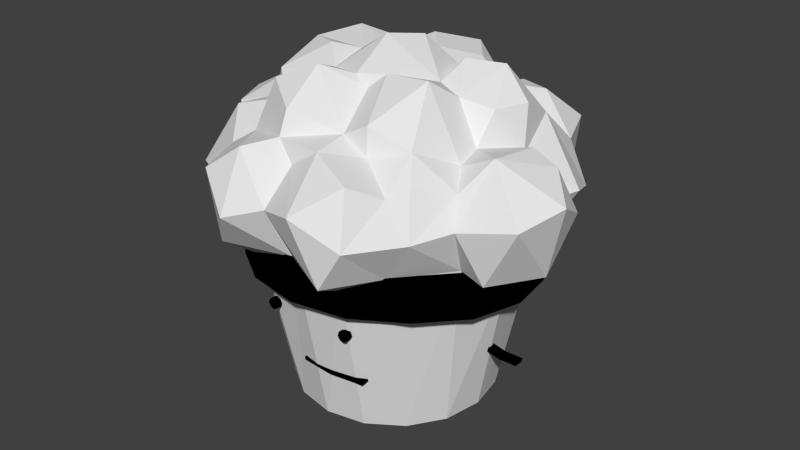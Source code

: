 # Source: stone.blend  (saved by Blender 2.73.0; exported with 4.5.12 LTS)
import bpy
from mathutils import Matrix  # noqa: F401  (used for matrix-valued properties, if any)

bpy.ops.wm.read_factory_settings(use_empty=True)
scene = bpy.context.scene
scene.name = 'Scene'

# ---- collections
col_collection_1 = bpy.data.collections.new('Collection 1'); scene.collection.children.link(col_collection_1)

# ---- materials (node trees are filled in below, after node groups)
mat_white = bpy.data.materials.new('white')
mat_white.alpha_threshold = 0.0
mat_white.diffuse_color = (0.8689, 0.8689, 0.8689, 1.0)
mat_white.roughness = 0.5
mat_black = bpy.data.materials.new('black')
mat_black.alpha_threshold = 0.0
mat_black.diffuse_color = (0.004116, 0.0007449, 0.004895, 1.0)
mat_black.roughness = 0.5

# ---- material node trees
mat_white.use_nodes = True; mat_white.node_tree.nodes.clear()
_N = mat_white.node_tree.nodes; _L = mat_white.node_tree.links
n0 = _N.new('ShaderNodeOutputMaterial'); n0.name = 'Material Output'; n0.location = (300, 300)
n1 = _N.new('ShaderNodeBsdfDiffuse'); n1.name = 'Diffuse BSDF'; n1.location = (10, 300)
_L.new(n1.outputs[0], n0.inputs[0])
n0.is_active_output = True
mat_black.use_nodes = True; mat_black.node_tree.nodes.clear()
_N = mat_black.node_tree.nodes; _L = mat_black.node_tree.links
n0 = _N.new('ShaderNodeOutputMaterial'); n0.name = 'Material Output'; n0.location = (300, 300)
n1 = _N.new('ShaderNodeBsdfDiffuse'); n1.name = 'Diffuse BSDF'; n1.location = (10, 300)
n1.inputs[0].default_value = (0.0, 0.0, 0.0, 1.0)
_L.new(n1.outputs[0], n0.inputs[0])
n0.is_active_output = True

# ---- world
world_world = bpy.data.worlds.new('World'); scene.world = world_world
world_world.use_nodes = True; world_world.node_tree.nodes.clear()
_N = world_world.node_tree.nodes; _L = world_world.node_tree.links
n0 = _N.new('ShaderNodeOutputWorld'); n0.name = 'World Output'; n0.location = (300, 300)
n1 = _N.new('ShaderNodeBackground'); n1.name = 'Background'; n1.location = (10, 300)
n1.inputs[0].default_value = (0.05088, 0.05088, 0.05088, 1.0)
_L.new(n1.outputs[0], n0.inputs[0])
n0.is_active_output = True
world_world.color = (0.05088, 0.05088, 0.05088)
world_world.use_sun_shadow = False
world_world.sun_shadow_jitter_overblur = 0.0
world_world.cycles.sampling_method = 'MANUAL'
world_world.cycles.sample_map_resolution = 256

# ---- meshes
me_sphere_016 = bpy.data.meshes.new('Sphere.016')
me_sphere_016.from_pydata([(-20.89, 7.477, -16.71), (-26.16, 4.537, -17.57), (-28.48, 6.861, -10.5), (-18.04, 12.97, -20.99), (-22.28, -0.4633, -20.59), (-30.92, -0.4633, -14.62), (-17.89, 20.43, -18.38), (-27.9, -7.209, -14.53), (-24.49, 8.506, -10.65), (-26.7, 13.68, -10.61), (-23.21, 20.55, -12.29), (-29.37, -0.4633, -4.51), (-24.41, 3.738, -1.688), (-20.27, 7.217, -4.526), (-21.7, -13.11, -18.42), (-25.01, -9.794, -12.97), (-27.15, -6.551, -4.911), (-19.73, 8.782, -2.343), (-22.31, 17.01, -2.542), (-16.29, 23.33, -8.288), (-11.81, 20.94, -14.47), (-23.06, -18.32, -10.5), (-20.02, 3.739, -1.18), (-16.97, 18.52, -1.581), (-16.02, -20.92, -12.14), (-13.77, -18.24, -17.11), (-23.79, -10.97, -4.64), (-24.05, -8.981, -6.115), (-21.53, -0.8109, -0.215), (-19.32, 5.899, 2.412), (-15.33, 14.34, -0.2558), (-9.906, 15.85, -3.788), (-11.35, 19.4, -4.3), (-10.97, 26.14, -13.18), (-3.868, 28.24, -14.3), (-7.096, 21.0, -19.94), (3.302, 21.74, -17.69), (-15.8, -16.39, -19.47), (-10.91, -26.56, -17.23), (-19.53, -13.9, -1.531), (-19.28, -5.941, -2.331), (-14.07, 8.408, 6.821), (-10.76, 15.05, 2.439), (-6.187, 18.6, -0.331), (-5.211, 24.98, -2.107), (3.194, 26.15, -12.0), (-7.829, -21.61, -20.49), (-6.332, -30.44, -10.5), (-12.99, -26.74, -5.942), (-12.3, -17.31, -2.957), (-17.89, -6.104, 2.498), (-16.39, 0.6832, 6.285), (-6.265, 11.01, 5.023), (-7.726, 15.21, -1.134), (3.14, 21.75, -4.019), (0.5724, -23.4, -17.23), (-14.62, -19.92, -4.692), (0.05813, 21.23, -1.654), (9.702, 24.0, -19.72), (-7.256, -25.16, -1.647), (-13.62, -9.614, -0.4127), (-5.215, 6.629, 5.269), (-1.909, 11.83, 7.082), (7.922, 17.45, -0.6121), (16.35, 24.92, -16.21), (9.906, -28.2, -17.12), (-0.339, -27.64, -8.483), (-3.462, -21.04, -0.5481), (-10.16, -14.8, 5.033), (1.799, 18.93, 4.772), (7.181, 23.61, -1.813), (10.35, 29.53, -8.393), (14.18, 17.64, -19.85), (18.71, 17.61, -15.86), (6.714, -30.35, -6.413), (0.2339, -22.44, -3.262), (-3.537, -19.35, 3.068), (-10.84, -2.065, 7.051), (-7.862, 1.515, 5.802), (1.997, 4.447, 9.342), (5.91, 13.8, 4.329), (9.725, 13.85, -1.854), (13.65, 13.97, -2.934), (16.95, 26.03, -6.417), (8.126, -21.95, -20.56), (14.25, -19.4, -17.66), (13.87, -27.77, -10.5), (4.466, -21.82, -0.4464), (-6.985, -5.63, 4.852), (5.782, 7.865, 4.559), (1.832, 7.771, 6.564), (12.45, 12.79, 3.002), (13.64, 20.36, -1.077), (20.02, 18.05, -7.033), (12.12, -24.75, -2.332), (4.277, -16.2, 0.399), (-0.4373, -8.217, 5.959), (-0.2366, -1.569, 10.41), (9.08, -0.7738, 4.806), (9.838, 3.991, 7.339), (15.28, 6.714, 6.954), (21.45, 2.964, -4.338), (21.48, 8.403, -19.85), (19.1, -20.1, -10.57), (15.17, -20.22, -4.827), (8.503, -16.03, 2.668), (2.138, -8.539, 4.576), (9.142, -17.02, -1.584), (-4.418, -11.87, 7.532), (20.51, 4.826, 2.791), (18.38, -0.2996, 2.729), (24.31, 16.36, -13.12), (22.52, 3.212, -16.73), (14.92, -14.41, -0.04116), (4.421, -7.119, 6.674), (11.54, -6.737, 7.148), (13.43, -2.104, 3.872), (24.51, 0.5698, -1.546), (19.62, 11.08, -0.6639), (27.31, 9.24, -10.49), (30.1, -3.027, -18.66), (20.76, -10.48, -17.77), (22.45, -14.5, -9.685), (21.08, -12.12, -5.135), (17.35, -17.66, -3.431), (18.49, -8.03, -3.18), (17.68, -3.467, -2.322), (28.63, 0.5214, -3.431), (25.68, 5.03, -10.8), (25.31, -11.51, -18.35), (30.96, -12.02, -7.99), (30.95, 2.846, -10.5), (33.39, -4.479, -6.385), (23.2, -1.911, -20.31), (24.05, -8.049, -0.5144), (0.5641, -0.5184, -47.5), (0.005197, 22.27, -19.52), (-20.34, -9.656, -19.45), (-15.13, 5.981, -47.5), (-11.45, 11.5, -47.5), (-16.43, -0.5232, -47.5), (-5.936, 15.18, -47.5), (-11.45, -12.54, -47.5), (-5.936, -16.23, -47.5), (0.5689, -17.52, -47.5), (12.59, 11.5, -47.5), (7.073, -16.23, -47.5), (12.59, -12.54, -47.5), (16.27, 5.981, -47.5), (16.27, -7.028, -47.5), (17.49, -0.4464, -47.5), (0.5689, 16.47, -47.5), (-15.13, -7.028, -47.5), (7.073, 15.18, -47.5), (7.093, 19.96, -19.68), (0.8764, 22.88, -28.07), (-8.278, 21.06, -27.73), (-16.04, 15.89, -26.67), (-21.22, 8.162, -26.01), (-23.05, -0.959, -25.85), (-21.22, -10.08, -25.07), (-16.04, -17.81, -24.47), (-8.278, -22.98, -23.97), (0.8764, -24.79, -23.82), (10.03, -22.98, -23.97), (17.79, -17.81, -24.16), (22.98, -10.08, -25.07), (24.8, -0.959, -25.85), (22.98, 8.162, -26.63), (17.79, 15.89, -26.98), (10.03, 21.06, -27.92), (0.8764, 23.46, -21.0), (-8.278, 21.65, -20.85), (-16.04, 16.48, -20.41), (-21.22, 8.75, -19.75), (-23.05, -0.3712, -18.97), (-21.22, -9.492, -18.19), (-16.04, -17.23, -17.53), (-8.278, -22.39, -17.09), (0.8764, -24.21, -16.93), (10.03, -22.39, -17.09), (17.79, -17.23, -17.53), (22.98, -9.492, -18.19), (24.8, -0.3712, -18.97), (22.98, 8.75, -19.75), (17.79, 16.48, -20.41), (10.03, 21.65, -20.85), (0.8764, -0.959, -25.85), (0.8764, -0.3712, -18.97), (-6.567, -20.12, -27.76), (-7.166, -20.12, -28.04), (-7.516, -20.12, -28.71), (-7.166, -20.12, -29.24), (-6.567, -20.12, -29.66), (-5.895, -20.12, -29.38), (-5.725, -20.12, -28.74), (-5.895, -20.12, -28.04), (-6.567, -21.26, -27.76), (-7.166, -21.26, -28.04), (-7.516, -21.26, -28.71), (-7.166, -21.26, -29.24), (-6.567, -21.26, -29.66), (-5.895, -21.26, -29.38), (-5.725, -21.26, -28.74), (-5.895, -21.26, -28.04), (-6.567, -21.26, -28.71), (7.647, -20.12, -27.97), (6.976, -20.12, -28.22), (6.77, -20.12, -29.0), (7.048, -20.12, -29.45), (7.683, -20.12, -29.73), (8.283, -20.12, -29.52), (8.597, -20.12, -28.89), (8.319, -20.12, -28.22), (7.647, -21.26, -27.97), (6.976, -21.26, -28.22), (6.77, -21.26, -29.0), (7.048, -21.26, -29.45), (7.683, -21.26, -29.73), (8.283, -21.26, -29.52), (8.597, -21.26, -28.89), (8.319, -21.26, -28.22), (7.647, -21.26, -28.92), (-2.174, -19.31, -37.93), (9.137, -18.79, -38.07), (-2.174, -17.81, -37.93), (9.137, -17.28, -38.07), (-2.174, -19.31, -37.43), (9.137, -18.79, -37.57), (-2.174, -17.81, -37.43), (9.137, -17.28, -37.57), (-0.2888, -19.48, -37.93), (1.596, -19.55, -38.04), (3.481, -19.57, -38.11), (5.367, -19.26, -38.11), (7.252, -19.0, -38.07), (7.252, -17.5, -38.07), (5.367, -17.76, -38.11), (3.481, -18.06, -38.11), (1.596, -18.04, -38.04), (-0.2888, -17.97, -37.93), (-0.2888, -19.48, -37.43), (1.596, -19.55, -37.54), (3.481, -19.57, -37.61), (5.367, -19.26, -37.61), (7.252, -19.0, -37.57), (7.252, -17.5, -37.57), (5.367, -17.76, -37.61), (3.481, -18.06, -37.61), (1.596, -18.04, -37.54), (-0.2888, -17.97, -37.43), (-22.4, -1.757, -36.73), (-22.4, -0.2534, -36.73), (-22.63, -1.757, -35.94), (-22.63, -0.2534, -35.94), (-20.35, -1.757, -35.88), (-18.24, -1.757, -35.57), (-18.24, -0.2534, -35.57), (-20.35, -0.2534, -35.88), (-20.58, -1.757, -35.09), (-18.48, -1.757, -34.79), (-18.48, -0.2534, -34.79), (-20.58, -0.2534, -35.09), (25.08, -1.757, -36.54), (25.08, -0.2534, -36.54), (25.32, -1.757, -35.76), (25.32, -0.2534, -35.76), (21.97, -1.757, -36.62), (19.44, -1.757, -36.07), (19.44, -0.2534, -36.07), (21.97, -0.2534, -36.62), (22.21, -1.757, -35.84), (19.67, -1.757, -35.28), (19.67, -0.2534, -35.28), (22.21, -0.2534, -35.84), (8.134, -1.757, -52.19), (8.134, -0.2534, -52.19), (8.953, -1.757, -52.19), (8.953, -0.2534, -52.19), (8.217, -1.757, -49.61), (8.02, -1.757, -47.01), (8.02, -0.2534, -47.01), (8.217, -0.2534, -49.61), (9.036, -1.757, -49.6), (8.839, -1.757, -47.01), (8.839, -0.2534, -47.01), (9.036, -0.2534, -49.6), (-5.201, -1.757, -52.13), (-5.201, -0.2534, -52.13), (-4.382, -1.757, -52.12), (-4.382, -0.2534, -52.12), (-5.242, -1.757, -49.36), (-4.881, -1.757, -46.77), (-4.881, -0.2534, -46.77), (-5.242, -0.2534, -49.36), (-4.423, -1.757, -49.36), (-4.062, -1.757, -46.76), (-4.062, -0.2534, -46.76), (-4.423, -0.2534, -49.36)], [], [(43, 52, 62), (5, 2, 1), (17, 13, 29), (16, 11, 5), (9, 3, 0), (5, 11, 2), (10, 19, 6), (4, 1, 0), (10, 18, 19), (6, 19, 20), (43, 62, 69), (21, 15, 14), (11, 28, 12), (43, 57, 44), (52, 43, 53), (18, 23, 19), (35, 3, 20), (1, 2, 8), (27, 15, 26), (13, 22, 29), (30, 23, 18), (44, 33, 32), (33, 34, 35), (34, 45, 36), (21, 26, 15), (21, 39, 26), (40, 26, 39), (30, 41, 42), (33, 44, 34), (38, 48, 24), (41, 52, 42), (72, 36, 58), (136, 35, 34), (47, 48, 38), (46, 37, 142, 143), (50, 28, 40), (17, 30, 18), (45, 71, 58), (40, 28, 16), (49, 60, 39), (45, 54, 71), (58, 71, 64), (32, 19, 23), (50, 88, 77), (45, 34, 44), (52, 41, 61), (91, 82, 81), (81, 82, 63), (65, 74, 66), (64, 83, 93), (68, 108, 88), (61, 41, 78), (78, 77, 88), (72, 58, 64), (97, 79, 61), (86, 74, 65), (74, 75, 66), (79, 98, 89), (69, 90, 80), (70, 92, 83), (99, 100, 91), (86, 94, 74), (76, 68, 67), (87, 95, 67), (76, 108, 68), (79, 97, 98), (115, 114, 105), (69, 62, 90), (84, 65, 55), (92, 63, 82), (82, 93, 92), (118, 111, 93), (105, 95, 107), (88, 108, 96), (116, 110, 100), (119, 118, 101), (107, 94, 104), (68, 49, 67), (49, 68, 60), (106, 96, 108), (125, 115, 113), (127, 117, 134), (129, 122, 121), (126, 134, 117), (103, 85, 121), (101, 109, 110), (130, 122, 129), (39, 21, 56), (120, 130, 129), (126, 125, 134), (133, 129, 121), (130, 134, 122), (133, 120, 129), (4, 0, 138, 140), (133, 121, 149, 150), (3, 35, 141, 139), (35, 136, 151, 141), (84, 55, 144, 146), (137, 15, 7), (74, 87, 75), (55, 38, 46), (12, 13, 8), (13, 17, 18), (28, 51, 29), (69, 57, 43), (16, 7, 27), (19, 32, 20), (63, 70, 54), (13, 12, 22), (70, 63, 92), (42, 52, 53), (48, 56, 24), (55, 66, 47), (75, 67, 59), (77, 78, 51), (81, 80, 89), (126, 110, 116), (116, 98, 115), (134, 125, 123), (60, 68, 88), (101, 117, 127), (72, 111, 102), (86, 65, 85), (14, 15, 137), (4, 7, 5), (42, 31, 30), (61, 62, 52), (112, 133, 102), (50, 40, 60), (62, 61, 90), (90, 79, 89), (91, 81, 89), (114, 115, 98), (109, 101, 118), (59, 67, 49), (106, 114, 96), (105, 106, 95), (89, 80, 90), (3, 9, 10), (55, 47, 38), (121, 85, 147, 149), (87, 107, 95), (113, 105, 107), (20, 33, 35), (72, 102, 148, 145), (43, 32, 31), (29, 30, 17), (60, 88, 50), (56, 48, 59), (118, 82, 91), (107, 87, 94), (102, 128, 112), (128, 102, 119), (101, 126, 117), (10, 9, 18), (15, 27, 7), (2, 11, 12), (20, 3, 6), (31, 42, 53), (16, 28, 11), (30, 29, 41), (32, 30, 31), (32, 23, 30), (56, 21, 24), (28, 50, 51), (133, 112, 120), (54, 44, 57), (85, 65, 84), (47, 59, 48), (54, 70, 71), (57, 69, 63), (55, 46, 143, 144), (131, 120, 112), (64, 71, 83), (61, 79, 90), (72, 73, 111), (104, 103, 124), (78, 88, 97), (89, 98, 99), (118, 91, 100), (83, 92, 93), (73, 93, 111), (102, 111, 119), (95, 108, 76), (88, 96, 97), (98, 97, 114), (118, 100, 109), (106, 105, 114), (114, 97, 96), (110, 109, 100), (111, 118, 119), (123, 103, 122), (120, 131, 132), (120, 132, 130), (94, 87, 74), (131, 127, 132), (130, 132, 134), (104, 94, 86), (32, 43, 44), (32, 33, 20), (51, 78, 41), (103, 123, 124), (122, 134, 123), (51, 41, 29), (5, 1, 4), (36, 45, 58), (25, 46, 38), (38, 24, 25), (14, 137, 37), (37, 46, 25), (24, 21, 14), (12, 28, 22), (124, 123, 113), (113, 123, 125), (104, 124, 113), (63, 69, 80), (81, 63, 80), (51, 50, 77), (7, 16, 5), (8, 9, 0), (0, 1, 8), (26, 40, 27), (40, 39, 60), (36, 136, 34), (37, 137, 152, 142), (27, 40, 16), (54, 45, 44), (55, 65, 66), (73, 64, 93), (73, 72, 64), (78, 97, 61), (71, 70, 83), (89, 99, 91), (67, 75, 87), (95, 76, 67), (113, 115, 105), (82, 118, 93), (99, 98, 116), (116, 100, 99), (128, 119, 101), (95, 106, 108), (132, 127, 134), (122, 103, 121), (126, 101, 110), (49, 39, 56), (0, 3, 139, 138), (85, 84, 146, 147), (102, 133, 150, 148), (4, 137, 7), (2, 12, 8), (9, 8, 13), (13, 18, 9), (22, 28, 29), (59, 66, 75), (66, 59, 47), (125, 126, 116), (116, 115, 125), (127, 128, 101), (128, 127, 131), (103, 86, 85), (6, 3, 10), (53, 43, 31), (49, 56, 59), (54, 57, 63), (136, 36, 72, 154), (137, 4, 140, 152), (128, 131, 112), (103, 104, 86), (25, 14, 37), (25, 24, 14), (107, 104, 113), (154, 72, 145, 153), (136, 154, 153, 151), (150, 149, 135), (151, 153, 135), (147, 146, 135), (144, 143, 135), (143, 142, 135), (152, 140, 135), (148, 150, 135), (139, 141, 135), (146, 144, 135), (141, 151, 135), (138, 139, 135), (145, 148, 135), (149, 147, 135), (153, 145, 135), (142, 152, 135), (140, 138, 135), (158, 159, 175, 174), (169, 170, 186, 185), (156, 157, 173, 172), (167, 168, 184, 183), (165, 166, 182, 181), (163, 164, 180, 179), (161, 162, 178, 177), (159, 160, 176, 175), (170, 155, 171, 186), (157, 158, 174, 173), (168, 169, 185, 184), (155, 156, 172, 171), (166, 167, 183, 182), (164, 165, 181, 180), (162, 163, 179, 178), (160, 161, 177, 176), (181, 188, 180), (158, 187, 159), (169, 187, 170), (179, 188, 178), (156, 187, 157), (167, 187, 168), (177, 188, 176), (165, 187, 166), (186, 188, 185), (175, 188, 174), (163, 187, 164), (184, 188, 183), (173, 188, 172), (161, 187, 162), (182, 188, 181), (159, 187, 160), (170, 187, 155), (180, 188, 179), (157, 187, 158), (168, 187, 169), (178, 188, 177), (155, 187, 156), (166, 187, 167), (171, 188, 186), (176, 188, 175), (164, 187, 165), (185, 188, 184), (174, 188, 173), (162, 187, 163), (183, 188, 182), (172, 188, 171), (160, 187, 161), (196, 189, 197, 204), (195, 196, 204, 203), (194, 195, 203, 202), (193, 194, 202, 201), (192, 193, 201, 200), (191, 192, 200, 199), (190, 191, 199, 198), (189, 190, 198, 197), (204, 197, 205), (203, 204, 205), (202, 203, 205), (201, 202, 205), (200, 201, 205), (199, 200, 205), (198, 199, 205), (197, 198, 205), (213, 206, 214, 221), (212, 213, 221, 220), (211, 212, 220, 219), (210, 211, 219, 218), (209, 210, 218, 217), (208, 209, 217, 216), (207, 208, 216, 215), (206, 207, 215, 214), (221, 214, 222), (220, 221, 222), (219, 220, 222), (218, 219, 222), (217, 218, 222), (216, 217, 222), (215, 216, 222), (214, 215, 222), (235, 236, 226, 224), (245, 228, 230, 246), (240, 225, 229, 250), (224, 226, 230, 228), (235, 224, 228, 245), (225, 223, 227, 229), (223, 231, 241, 227), (231, 232, 242, 241), (232, 233, 243, 242), (233, 234, 244, 243), (234, 235, 245, 244), (226, 236, 246, 230), (236, 237, 247, 246), (237, 238, 248, 247), (238, 239, 249, 248), (239, 240, 250, 249), (227, 241, 250, 229), (241, 242, 249, 250), (242, 243, 248, 249), (243, 244, 247, 248), (244, 245, 246, 247), (223, 225, 240, 231), (231, 240, 239, 232), (232, 239, 238, 233), (233, 238, 237, 234), (234, 237, 236, 235), (258, 252, 254, 262), (252, 251, 253, 254), (251, 255, 259, 253), (255, 256, 260, 259), (257, 258, 262, 261), (253, 259, 262, 254), (259, 260, 261, 262), (251, 252, 258, 255), (255, 258, 257, 256), (270, 274, 266, 264), (264, 266, 265, 263), (263, 265, 271, 267), (267, 271, 272, 268), (269, 273, 274, 270), (265, 266, 274, 271), (271, 274, 273, 272), (263, 267, 270, 264), (267, 268, 269, 270), (260, 256, 257, 261), (272, 273, 269, 268), (282, 286, 278, 276), (276, 278, 277, 275), (275, 277, 283, 279), (279, 283, 284, 280), (281, 285, 286, 282), (277, 278, 286, 283), (283, 286, 285, 284), (275, 279, 282, 276), (279, 280, 281, 282), (284, 285, 281, 280), (294, 298, 290, 288), (288, 290, 289, 287), (287, 289, 295, 291), (291, 295, 296, 292), (293, 297, 298, 294), (289, 290, 298, 295), (295, 298, 297, 296), (287, 291, 294, 288), (291, 292, 293, 294), (296, 297, 293, 292)])
me_sphere_016.polygons.foreach_set('material_index', [0, 0, 0, 0, 0, 0, 0, 0, 0, 0, 0, 0, 0, 0, 0, 0, 0, 0, 0, 0, 0, 0, 0, 0, 0, 0, 0, 0, 0, 0, 0, 0, 0, 0, 0, 0, 0, 0, 0, 0, 0, 0, 0, 0, 0, 0, 0, 0, 0, 0, 0, 0, 0, 0, 0, 0, 0, 0, 0, 0, 0, 0, 0, 0, 0, 0, 0, 0, 0, 0, 0, 0, 0, 0, 0, 0, 0, 0, 0, 0, 0, 0, 0, 0, 0, 0, 0, 0, 0, 0, 0, 0, 0, 0, 0, 0, 0, 0, 0, 0, 0, 0, 0, 0, 0, 0, 0, 0, 0, 0, 0, 0, 0, 0, 0, 0, 0, 0, 0, 0, 0, 0, 0, 0, 0, 0, 0, 0, 0, 0, 0, 0, 0, 0, 0, 0, 0, 0, 0, 0, 0, 0, 0, 0, 0, 0, 0, 0, 0, 0, 0, 0, 0, 0, 0, 0, 0, 0, 0, 0, 0, 0, 0, 0, 0, 0, 0, 0, 0, 0, 0, 0, 0, 0, 0, 0, 0, 0, 0, 0, 0, 0, 0, 0, 0, 0, 0, 0, 0, 0, 0, 0, 0, 0, 0, 0, 0, 0, 0, 0, 0, 0, 0, 0, 0, 0, 0, 0, 0, 0, 0, 0, 0, 0, 0, 0, 0, 0, 0, 0, 0, 0, 0, 0, 0, 0, 0, 0, 0, 0, 0, 0, 0, 0, 0, 0, 0, 0, 0, 0, 0, 0, 0, 0, 0, 0, 0, 0, 0, 0, 0, 0, 0, 0, 0, 0, 0, 0, 0, 0, 0, 0, 0, 0, 0, 0, 0, 0, 0, 0, 0, 0, 0, 0, 0, 0, 0, 0, 0, 0, 0, 0, 0, 0, 0, 0, 0, 0, 0, 1, 1, 1, 1, 1, 1, 1, 1, 1, 1, 1, 1, 1, 1, 1, 1, 1, 1, 1, 1, 1, 1, 1, 1, 1, 1, 1, 1, 1, 1, 1, 1, 1, 1, 1, 1, 1, 1, 1, 1, 1, 1, 1, 1, 1, 1, 1, 1, 1, 1, 1, 1, 1, 1, 1, 1, 1, 1, 1, 1, 1, 1, 1, 1, 1, 1, 1, 1, 1, 1, 1, 1, 1, 1, 1, 1, 1, 1, 1, 1, 1, 1, 1, 1, 1, 1, 1, 1, 1, 1, 1, 1, 1, 1, 1, 1, 1, 1, 1, 1, 1, 1, 1, 1, 1, 1, 1, 1, 1, 1, 1, 1, 1, 1, 1, 1, 1, 1, 1, 1, 1, 1, 1, 1, 1, 1, 1, 1, 1, 1, 1, 1, 1, 1, 1, 1, 1, 1, 1, 1, 1, 1, 1, 1, 1, 1])
me_sphere_016.materials.append(mat_white)
me_sphere_016.materials.append(mat_black)
me_sphere_016.use_remesh_preserve_volume = False
me_sphere_016.use_remesh_preserve_attributes = False
me_sphere_016.use_mirror_vertex_groups = False
me_sphere_016.update()

# ---- objects
ob_jackie_bran = bpy.data.objects.new('Jackie Bran', me_sphere_016)

# ---- transforms, parenting, visibility, modifiers, constraints
ob_jackie_bran.location = (-0.2663, 0.2663, 29.96)
ob_jackie_bran.scale = (0.5748, 0.5748, 0.5748)
ob_jackie_bran.lineart.crease_threshold = 0.0

# ---- collection membership
col_collection_1.objects.link(ob_jackie_bran)

# ---- scene / render settings (as saved in the file)
scene.frame_start = 1; scene.frame_end = 250; scene.frame_set(1)
scene.render.engine = 'CYCLES'
scene.render.image_settings.color_depth = '16'
scene.render.image_settings.compression = 100
scene.render.dither_intensity = 0.0
scene.cycles.feature_set = 'EXPERIMENTAL'
scene.cycles.use_denoising = False
scene.cycles.samples = 1000
scene.cycles.sampling_pattern = 'TABULATED_SOBOL'
scene.cycles.light_sampling_threshold = 0.0
scene.cycles.use_adaptive_sampling = False
scene.cycles.use_light_tree = False
scene.cycles.blur_glossy = 0.0
scene.cycles.pixel_filter_type = 'GAUSSIAN'
scene.cycles.sample_clamp_indirect = 0.0
scene.view_settings.view_transform = 'Standard'
scene.unit_settings.scale_length = 0.001
bpy.context.view_layer.update()

# ---- added for rendering (the .blend has no active camera and no usable light): camera, sun
cam_auto = bpy.data.cameras.new('AutoCamera')
cam_auto.lens = 50.0
cam_auto.sensor_width = 36.0
cam_auto.clip_end = 1007.41
ob_auto_camera = bpy.data.objects.new('AutoCamera', cam_auto)
scene.collection.objects.link(ob_auto_camera)
ob_auto_camera.location = (57.8466, -68.8771, 63.8767)
ob_auto_camera.rotation_euler = (1.09748, -7.21219e-08, 0.694738)
scene.camera = ob_auto_camera
light_auto_sun = bpy.data.lights.new('AutoSun', 'SUN')
light_auto_sun.energy = 3.0
light_auto_sun.angle = 0.0523599
ob_auto_sun = bpy.data.objects.new('AutoSun', light_auto_sun)
scene.collection.objects.link(ob_auto_sun)
ob_auto_sun.rotation_euler = (0.872665, 0.174533, 0.523599)
bpy.context.view_layer.update()
